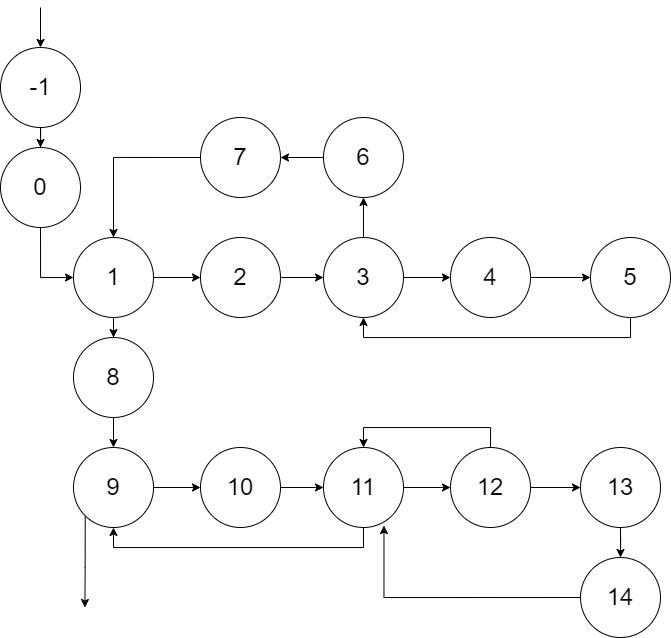

The diagram above was exported from draw.io. Its source (the exported page's mxGraphModel, read from the mxfile embedded in the PNG):
<mxGraphModel dx="2345" dy="1909" grid="1" gridSize="10" guides="1" tooltips="1" connect="1" arrows="1" fold="1" page="1" pageScale="1" pageWidth="827" pageHeight="1169" math="0" shadow="0">
  <root>
    <mxCell id="0" />
    <mxCell id="1" parent="0" />
    <mxCell id="anKbWpzJvvjUpgS8lJoN-10" style="edgeStyle=orthogonalEdgeStyle;rounded=0;orthogonalLoop=1;jettySize=auto;html=1;exitX=0;exitY=0.5;exitDx=0;exitDy=0;" edge="1" parent="1" source="RpGY2ffauKUjeSCjqYRp-22" target="RpGY2ffauKUjeSCjqYRp-25">
      <mxGeometry relative="1" as="geometry" />
    </mxCell>
    <mxCell id="RpGY2ffauKUjeSCjqYRp-22" value="&lt;font style=&quot;font-size: 24px&quot;&gt;6&lt;/font&gt;" style="ellipse;whiteSpace=wrap;html=1;aspect=fixed;" parent="1" vertex="1">
      <mxGeometry x="-477" y="-90" width="80" height="80" as="geometry" />
    </mxCell>
    <mxCell id="anKbWpzJvvjUpgS8lJoN-13" style="edgeStyle=orthogonalEdgeStyle;rounded=0;orthogonalLoop=1;jettySize=auto;html=1;exitX=0;exitY=0.5;exitDx=0;exitDy=0;entryX=0.5;entryY=0;entryDx=0;entryDy=0;" edge="1" parent="1" source="RpGY2ffauKUjeSCjqYRp-25" target="pFvcbyad5TYe9lW706Ww-2">
      <mxGeometry relative="1" as="geometry" />
    </mxCell>
    <mxCell id="RpGY2ffauKUjeSCjqYRp-25" value="&lt;font style=&quot;font-size: 24px&quot;&gt;7&lt;/font&gt;" style="ellipse;whiteSpace=wrap;html=1;aspect=fixed;" parent="1" vertex="1">
      <mxGeometry x="-600" y="-90" width="80" height="80" as="geometry" />
    </mxCell>
    <mxCell id="anKbWpzJvvjUpgS8lJoN-20" style="edgeStyle=orthogonalEdgeStyle;rounded=0;orthogonalLoop=1;jettySize=auto;html=1;exitX=1;exitY=0.5;exitDx=0;exitDy=0;entryX=0;entryY=0.5;entryDx=0;entryDy=0;" edge="1" parent="1" source="RpGY2ffauKUjeSCjqYRp-27" target="RpGY2ffauKUjeSCjqYRp-29">
      <mxGeometry relative="1" as="geometry" />
    </mxCell>
    <mxCell id="anKbWpzJvvjUpgS8lJoN-23" style="edgeStyle=orthogonalEdgeStyle;rounded=0;orthogonalLoop=1;jettySize=auto;html=1;exitX=0.5;exitY=0;exitDx=0;exitDy=0;entryX=0.5;entryY=0;entryDx=0;entryDy=0;" edge="1" parent="1" source="RpGY2ffauKUjeSCjqYRp-27" target="xWgiWooBfk8fEekw0JG2-9">
      <mxGeometry relative="1" as="geometry" />
    </mxCell>
    <mxCell id="RpGY2ffauKUjeSCjqYRp-27" value="&lt;font style=&quot;font-size: 24px&quot;&gt;12&lt;/font&gt;" style="ellipse;whiteSpace=wrap;html=1;aspect=fixed;" parent="1" vertex="1">
      <mxGeometry x="-350" y="240" width="80" height="80" as="geometry" />
    </mxCell>
    <mxCell id="anKbWpzJvvjUpgS8lJoN-24" style="edgeStyle=orthogonalEdgeStyle;rounded=0;orthogonalLoop=1;jettySize=auto;html=1;exitX=0.5;exitY=1;exitDx=0;exitDy=0;" edge="1" parent="1" source="RpGY2ffauKUjeSCjqYRp-29" target="RpGY2ffauKUjeSCjqYRp-31">
      <mxGeometry relative="1" as="geometry" />
    </mxCell>
    <mxCell id="RpGY2ffauKUjeSCjqYRp-29" value="&lt;font style=&quot;font-size: 24px&quot;&gt;13&lt;/font&gt;" style="ellipse;whiteSpace=wrap;html=1;aspect=fixed;" parent="1" vertex="1">
      <mxGeometry x="-220" y="240" width="80" height="80" as="geometry" />
    </mxCell>
    <mxCell id="xif05rEBdHVLMNk2F0xc-2" style="edgeStyle=orthogonalEdgeStyle;rounded=0;orthogonalLoop=1;jettySize=auto;html=1;exitX=0;exitY=0.5;exitDx=0;exitDy=0;entryX=0.756;entryY=0.976;entryDx=0;entryDy=0;entryPerimeter=0;" edge="1" parent="1" source="RpGY2ffauKUjeSCjqYRp-31" target="xWgiWooBfk8fEekw0JG2-9">
      <mxGeometry relative="1" as="geometry" />
    </mxCell>
    <mxCell id="RpGY2ffauKUjeSCjqYRp-31" value="&lt;font style=&quot;font-size: 24px&quot;&gt;14&lt;/font&gt;" style="ellipse;whiteSpace=wrap;html=1;aspect=fixed;" parent="1" vertex="1">
      <mxGeometry x="-220" y="350" width="80" height="80" as="geometry" />
    </mxCell>
    <mxCell id="anKbWpzJvvjUpgS8lJoN-16" style="edgeStyle=orthogonalEdgeStyle;rounded=0;orthogonalLoop=1;jettySize=auto;html=1;exitX=0.5;exitY=1;exitDx=0;exitDy=0;" edge="1" parent="1" source="xWgiWooBfk8fEekw0JG2-3" target="xWgiWooBfk8fEekw0JG2-5">
      <mxGeometry relative="1" as="geometry" />
    </mxCell>
    <mxCell id="xWgiWooBfk8fEekw0JG2-3" value="&lt;font style=&quot;font-size: 24px&quot;&gt;8&lt;/font&gt;" style="ellipse;whiteSpace=wrap;html=1;aspect=fixed;" parent="1" vertex="1">
      <mxGeometry x="-727" y="130" width="80" height="80" as="geometry" />
    </mxCell>
    <mxCell id="anKbWpzJvvjUpgS8lJoN-17" style="edgeStyle=orthogonalEdgeStyle;rounded=0;orthogonalLoop=1;jettySize=auto;html=1;exitX=1;exitY=0.5;exitDx=0;exitDy=0;" edge="1" parent="1" source="xWgiWooBfk8fEekw0JG2-5" target="xWgiWooBfk8fEekw0JG2-7">
      <mxGeometry relative="1" as="geometry" />
    </mxCell>
    <mxCell id="anKbWpzJvvjUpgS8lJoN-29" style="edgeStyle=orthogonalEdgeStyle;rounded=0;orthogonalLoop=1;jettySize=auto;html=1;exitX=0;exitY=1;exitDx=0;exitDy=0;" edge="1" parent="1" source="xWgiWooBfk8fEekw0JG2-5">
      <mxGeometry relative="1" as="geometry">
        <mxPoint x="-715.5882352941176" y="400" as="targetPoint" />
      </mxGeometry>
    </mxCell>
    <mxCell id="xWgiWooBfk8fEekw0JG2-5" value="&lt;font style=&quot;font-size: 24px&quot;&gt;9&lt;/font&gt;" style="ellipse;whiteSpace=wrap;html=1;aspect=fixed;" parent="1" vertex="1">
      <mxGeometry x="-727" y="240" width="80" height="80" as="geometry" />
    </mxCell>
    <mxCell id="anKbWpzJvvjUpgS8lJoN-18" style="edgeStyle=orthogonalEdgeStyle;rounded=0;orthogonalLoop=1;jettySize=auto;html=1;exitX=1;exitY=0.5;exitDx=0;exitDy=0;entryX=0;entryY=0.5;entryDx=0;entryDy=0;" edge="1" parent="1" source="xWgiWooBfk8fEekw0JG2-7" target="xWgiWooBfk8fEekw0JG2-9">
      <mxGeometry relative="1" as="geometry" />
    </mxCell>
    <mxCell id="xWgiWooBfk8fEekw0JG2-7" value="&lt;font style=&quot;font-size: 24px&quot;&gt;10&lt;/font&gt;" style="ellipse;whiteSpace=wrap;html=1;aspect=fixed;" parent="1" vertex="1">
      <mxGeometry x="-600" y="240" width="80" height="80" as="geometry" />
    </mxCell>
    <mxCell id="anKbWpzJvvjUpgS8lJoN-19" style="edgeStyle=orthogonalEdgeStyle;rounded=0;orthogonalLoop=1;jettySize=auto;html=1;exitX=1;exitY=0.5;exitDx=0;exitDy=0;entryX=0;entryY=0.5;entryDx=0;entryDy=0;" edge="1" parent="1" source="xWgiWooBfk8fEekw0JG2-9" target="RpGY2ffauKUjeSCjqYRp-27">
      <mxGeometry relative="1" as="geometry" />
    </mxCell>
    <mxCell id="anKbWpzJvvjUpgS8lJoN-28" style="edgeStyle=orthogonalEdgeStyle;rounded=0;orthogonalLoop=1;jettySize=auto;html=1;exitX=0.5;exitY=1;exitDx=0;exitDy=0;entryX=0.5;entryY=1;entryDx=0;entryDy=0;" edge="1" parent="1" source="xWgiWooBfk8fEekw0JG2-9" target="xWgiWooBfk8fEekw0JG2-5">
      <mxGeometry relative="1" as="geometry" />
    </mxCell>
    <mxCell id="xWgiWooBfk8fEekw0JG2-9" value="&lt;font style=&quot;font-size: 24px&quot;&gt;11&lt;/font&gt;" style="ellipse;whiteSpace=wrap;html=1;aspect=fixed;" parent="1" vertex="1">
      <mxGeometry x="-477" y="240" width="80" height="80" as="geometry" />
    </mxCell>
    <mxCell id="pFvcbyad5TYe9lW706Ww-1" value="" style="edgeStyle=orthogonalEdgeStyle;rounded=0;jumpStyle=arc;jumpSize=16;orthogonalLoop=1;jettySize=auto;html=1;exitX=1;exitY=0.5;exitDx=0;exitDy=0;entryX=0;entryY=0.5;entryDx=0;entryDy=0;" parent="1" source="pFvcbyad5TYe9lW706Ww-2" target="pFvcbyad5TYe9lW706Ww-4" edge="1">
      <mxGeometry x="-0.075" y="60" relative="1" as="geometry">
        <mxPoint as="offset" />
      </mxGeometry>
    </mxCell>
    <mxCell id="anKbWpzJvvjUpgS8lJoN-15" style="edgeStyle=orthogonalEdgeStyle;rounded=0;orthogonalLoop=1;jettySize=auto;html=1;exitX=0.5;exitY=1;exitDx=0;exitDy=0;" edge="1" parent="1" source="pFvcbyad5TYe9lW706Ww-2" target="xWgiWooBfk8fEekw0JG2-3">
      <mxGeometry relative="1" as="geometry" />
    </mxCell>
    <mxCell id="pFvcbyad5TYe9lW706Ww-2" value="&lt;font style=&quot;font-size: 24px&quot;&gt;1&lt;/font&gt;" style="ellipse;whiteSpace=wrap;html=1;aspect=fixed;" parent="1" vertex="1">
      <mxGeometry x="-727" y="30" width="80" height="80" as="geometry" />
    </mxCell>
    <mxCell id="pFvcbyad5TYe9lW706Ww-3" style="edgeStyle=orthogonalEdgeStyle;rounded=0;jumpStyle=arc;jumpSize=16;orthogonalLoop=1;jettySize=auto;html=1;exitX=1;exitY=0.5;exitDx=0;exitDy=0;entryX=0;entryY=0.5;entryDx=0;entryDy=0;" parent="1" source="pFvcbyad5TYe9lW706Ww-4" target="pFvcbyad5TYe9lW706Ww-6" edge="1">
      <mxGeometry relative="1" as="geometry" />
    </mxCell>
    <mxCell id="pFvcbyad5TYe9lW706Ww-4" value="&lt;font style=&quot;font-size: 24px&quot;&gt;2&lt;/font&gt;" style="ellipse;whiteSpace=wrap;html=1;aspect=fixed;" parent="1" vertex="1">
      <mxGeometry x="-600" y="30" width="80" height="80" as="geometry" />
    </mxCell>
    <mxCell id="pFvcbyad5TYe9lW706Ww-5" style="edgeStyle=orthogonalEdgeStyle;rounded=0;jumpStyle=arc;jumpSize=16;orthogonalLoop=1;jettySize=auto;html=1;exitX=1;exitY=0.5;exitDx=0;exitDy=0;entryX=0;entryY=0.5;entryDx=0;entryDy=0;" parent="1" source="pFvcbyad5TYe9lW706Ww-6" target="pFvcbyad5TYe9lW706Ww-8" edge="1">
      <mxGeometry relative="1" as="geometry" />
    </mxCell>
    <mxCell id="anKbWpzJvvjUpgS8lJoN-12" style="edgeStyle=orthogonalEdgeStyle;rounded=0;orthogonalLoop=1;jettySize=auto;html=1;exitX=0.5;exitY=0;exitDx=0;exitDy=0;" edge="1" parent="1" source="pFvcbyad5TYe9lW706Ww-6" target="RpGY2ffauKUjeSCjqYRp-22">
      <mxGeometry relative="1" as="geometry" />
    </mxCell>
    <mxCell id="pFvcbyad5TYe9lW706Ww-6" value="&lt;font style=&quot;font-size: 24px&quot;&gt;3&lt;/font&gt;" style="ellipse;whiteSpace=wrap;html=1;aspect=fixed;" parent="1" vertex="1">
      <mxGeometry x="-477" y="30" width="80" height="80" as="geometry" />
    </mxCell>
    <mxCell id="pFvcbyad5TYe9lW706Ww-7" style="edgeStyle=orthogonalEdgeStyle;rounded=0;jumpStyle=arc;jumpSize=16;orthogonalLoop=1;jettySize=auto;html=1;exitX=1;exitY=0.5;exitDx=0;exitDy=0;entryX=0;entryY=0.5;entryDx=0;entryDy=0;" parent="1" source="pFvcbyad5TYe9lW706Ww-8" target="pFvcbyad5TYe9lW706Ww-9" edge="1">
      <mxGeometry relative="1" as="geometry" />
    </mxCell>
    <mxCell id="pFvcbyad5TYe9lW706Ww-8" value="&lt;font style=&quot;font-size: 24px&quot;&gt;4&lt;/font&gt;" style="ellipse;whiteSpace=wrap;html=1;aspect=fixed;" parent="1" vertex="1">
      <mxGeometry x="-350" y="30" width="80" height="80" as="geometry" />
    </mxCell>
    <mxCell id="anKbWpzJvvjUpgS8lJoN-14" style="edgeStyle=orthogonalEdgeStyle;rounded=0;orthogonalLoop=1;jettySize=auto;html=1;exitX=0.5;exitY=1;exitDx=0;exitDy=0;entryX=0.5;entryY=1;entryDx=0;entryDy=0;" edge="1" parent="1" source="pFvcbyad5TYe9lW706Ww-9" target="pFvcbyad5TYe9lW706Ww-6">
      <mxGeometry relative="1" as="geometry">
        <mxPoint x="-420" y="160" as="targetPoint" />
      </mxGeometry>
    </mxCell>
    <mxCell id="pFvcbyad5TYe9lW706Ww-9" value="&lt;font style=&quot;font-size: 24px&quot;&gt;5&lt;/font&gt;" style="ellipse;whiteSpace=wrap;html=1;aspect=fixed;" parent="1" vertex="1">
      <mxGeometry x="-210" y="30" width="80" height="80" as="geometry" />
    </mxCell>
    <mxCell id="G1yHt5KKwsc5hL9MXxXC-4" style="edgeStyle=orthogonalEdgeStyle;rounded=0;orthogonalLoop=1;jettySize=auto;html=1;exitX=0.5;exitY=1;exitDx=0;exitDy=0;" edge="1" parent="1" source="G1yHt5KKwsc5hL9MXxXC-1" target="G1yHt5KKwsc5hL9MXxXC-2">
      <mxGeometry relative="1" as="geometry" />
    </mxCell>
    <mxCell id="G1yHt5KKwsc5hL9MXxXC-1" value="&lt;font style=&quot;font-size: 24px&quot;&gt;-1&lt;br&gt;&lt;/font&gt;" style="ellipse;whiteSpace=wrap;html=1;aspect=fixed;" vertex="1" parent="1">
      <mxGeometry x="-800" y="-160" width="80" height="80" as="geometry" />
    </mxCell>
    <mxCell id="G1yHt5KKwsc5hL9MXxXC-5" style="edgeStyle=orthogonalEdgeStyle;rounded=0;orthogonalLoop=1;jettySize=auto;html=1;exitX=0.5;exitY=1;exitDx=0;exitDy=0;entryX=0;entryY=0.5;entryDx=0;entryDy=0;" edge="1" parent="1" source="G1yHt5KKwsc5hL9MXxXC-2" target="pFvcbyad5TYe9lW706Ww-2">
      <mxGeometry relative="1" as="geometry" />
    </mxCell>
    <mxCell id="G1yHt5KKwsc5hL9MXxXC-2" value="&lt;font style=&quot;font-size: 24px&quot;&gt;0&lt;/font&gt;" style="ellipse;whiteSpace=wrap;html=1;aspect=fixed;" vertex="1" parent="1">
      <mxGeometry x="-800" y="-60" width="80" height="80" as="geometry" />
    </mxCell>
    <mxCell id="G1yHt5KKwsc5hL9MXxXC-3" value="" style="endArrow=classic;html=1;rounded=0;entryX=0.5;entryY=0;entryDx=0;entryDy=0;" edge="1" parent="1" target="G1yHt5KKwsc5hL9MXxXC-1">
      <mxGeometry width="50" height="50" relative="1" as="geometry">
        <mxPoint x="-760" y="-200" as="sourcePoint" />
        <mxPoint x="-120" y="20" as="targetPoint" />
      </mxGeometry>
    </mxCell>
  </root>
</mxGraphModel>